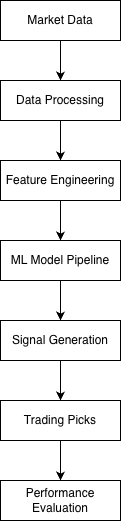

The diagram above was exported from draw.io. Its source (the exported page's mxGraphModel, read from the mxfile embedded in the PNG):
<mxGraphModel dx="1018" dy="659" grid="1" gridSize="10" guides="1" tooltips="1" connect="1" arrows="1" fold="1" page="1" pageScale="1" pageWidth="827" pageHeight="1169" math="0" shadow="0">
  <root>
    <mxCell id="0" />
    <mxCell id="1" parent="0" />
    <mxCell id="A-Wb3jeq3T6XZVNPzbWT-4" edge="1" parent="1" source="A-Wb3jeq3T6XZVNPzbWT-11" style="endArrow=classic;html=1;rounded=0;exitX=0.5;exitY=1;exitDx=0;exitDy=0;entryX=0.5;entryY=0;entryDx=0;entryDy=0;" target="A-Wb3jeq3T6XZVNPzbWT-10" value="">
      <mxGeometry height="50" relative="1" width="50" as="geometry">
        <mxPoint x="410" y="120" as="sourcePoint" />
        <mxPoint x="480" y="100" as="targetPoint" />
      </mxGeometry>
    </mxCell>
    <mxCell id="A-Wb3jeq3T6XZVNPzbWT-15" edge="1" parent="1" source="A-Wb3jeq3T6XZVNPzbWT-5" style="edgeStyle=orthogonalEdgeStyle;rounded=0;orthogonalLoop=1;jettySize=auto;html=1;" target="A-Wb3jeq3T6XZVNPzbWT-6" value="">
      <mxGeometry relative="1" as="geometry" />
    </mxCell>
    <mxCell id="A-Wb3jeq3T6XZVNPzbWT-5" parent="1" style="rounded=0;whiteSpace=wrap;html=1;" value="ML Model Pipeline" vertex="1">
      <mxGeometry height="40" width="120" x="360" y="280" as="geometry" />
    </mxCell>
    <mxCell id="A-Wb3jeq3T6XZVNPzbWT-16" edge="1" parent="1" source="A-Wb3jeq3T6XZVNPzbWT-6" style="edgeStyle=orthogonalEdgeStyle;rounded=0;orthogonalLoop=1;jettySize=auto;html=1;" target="A-Wb3jeq3T6XZVNPzbWT-7" value="">
      <mxGeometry relative="1" as="geometry" />
    </mxCell>
    <mxCell id="A-Wb3jeq3T6XZVNPzbWT-6" parent="1" style="rounded=0;whiteSpace=wrap;html=1;" value="Signal Generation" vertex="1">
      <mxGeometry height="40" width="120" x="360" y="360" as="geometry" />
    </mxCell>
    <mxCell id="A-Wb3jeq3T6XZVNPzbWT-17" edge="1" parent="1" source="A-Wb3jeq3T6XZVNPzbWT-7" style="edgeStyle=orthogonalEdgeStyle;rounded=0;orthogonalLoop=1;jettySize=auto;html=1;" target="A-Wb3jeq3T6XZVNPzbWT-8" value="">
      <mxGeometry relative="1" as="geometry" />
    </mxCell>
    <mxCell id="A-Wb3jeq3T6XZVNPzbWT-7" parent="1" style="rounded=0;whiteSpace=wrap;html=1;" value="Trading Picks" vertex="1">
      <mxGeometry height="40" width="120" x="360" y="440" as="geometry" />
    </mxCell>
    <mxCell id="A-Wb3jeq3T6XZVNPzbWT-8" parent="1" style="rounded=0;whiteSpace=wrap;html=1;" value="Performance Evaluation" vertex="1">
      <mxGeometry height="40" width="120" x="360" y="520" as="geometry" />
    </mxCell>
    <mxCell id="A-Wb3jeq3T6XZVNPzbWT-14" edge="1" parent="1" source="A-Wb3jeq3T6XZVNPzbWT-9" style="edgeStyle=orthogonalEdgeStyle;rounded=0;orthogonalLoop=1;jettySize=auto;html=1;" target="A-Wb3jeq3T6XZVNPzbWT-5" value="">
      <mxGeometry relative="1" as="geometry" />
    </mxCell>
    <mxCell id="A-Wb3jeq3T6XZVNPzbWT-9" parent="1" style="rounded=0;whiteSpace=wrap;html=1;" value="Feature Engineering" vertex="1">
      <mxGeometry height="40" width="120" x="360" y="200" as="geometry" />
    </mxCell>
    <mxCell id="A-Wb3jeq3T6XZVNPzbWT-13" edge="1" parent="1" source="A-Wb3jeq3T6XZVNPzbWT-10" style="edgeStyle=orthogonalEdgeStyle;rounded=0;orthogonalLoop=1;jettySize=auto;html=1;" target="A-Wb3jeq3T6XZVNPzbWT-9" value="">
      <mxGeometry relative="1" as="geometry" />
    </mxCell>
    <mxCell id="A-Wb3jeq3T6XZVNPzbWT-10" parent="1" style="rounded=0;whiteSpace=wrap;html=1;" value="Data Processing" vertex="1">
      <mxGeometry height="40" width="120" x="360" y="120" as="geometry" />
    </mxCell>
    <mxCell id="A-Wb3jeq3T6XZVNPzbWT-11" parent="1" style="rounded=0;whiteSpace=wrap;html=1;" value="Market Data" vertex="1">
      <mxGeometry height="40" width="120" x="360" y="40" as="geometry" />
    </mxCell>
  </root>
</mxGraphModel>